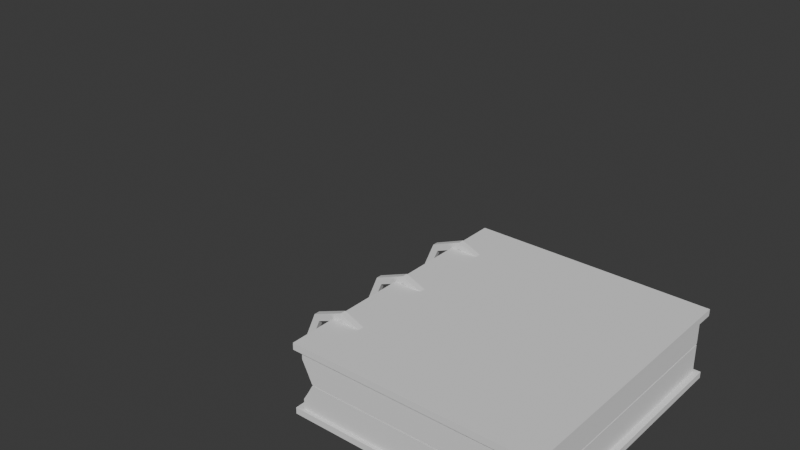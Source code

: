 # Source: Libro.blend  (saved by Blender 4.5.90; exported with 4.5.12 LTS)
import bpy
from mathutils import Matrix  # noqa: F401  (used for matrix-valued properties, if any)

bpy.ops.wm.read_factory_settings(use_empty=True)
scene = bpy.context.scene
scene.name = 'Scene'

# ---- collections
col_collection = bpy.data.collections.new('Collection'); scene.collection.children.link(col_collection)

# ---- world
world_world = bpy.data.worlds.new('World'); scene.world = world_world
world_world.use_nodes = True; world_world.node_tree.nodes.clear()
_N = world_world.node_tree.nodes; _L = world_world.node_tree.links
n0 = _N.new('ShaderNodeOutputWorld'); n0.name = 'World Output'; n0.location = (200, 100)
n1 = _N.new('ShaderNodeBackground'); n1.name = 'Background'; n1.location = (-200, 100)
n1.inputs[0].default_value = (0.05088, 0.05088, 0.05088, 1.0)
_L.new(n1.outputs[0], n0.inputs[0])
n0.is_active_output = True
world_world.color = (0.05088, 0.05088, 0.05088)
world_world.sun_shadow_jitter_overblur = 0.0

# ---- meshes
me_cube_003 = bpy.data.meshes.new('Cube.003')
me_cube_003.from_pydata([(-1.0, -1.0, -0.1473), (-0.9748, -0.9748, 1.0), (-1.0, 1.0, -0.1473), (-0.9748, 0.9748, 1.0), (-0.04441, 1.0, -0.1473), (-0.04441, 0.9748, 1.0), (-0.04441, -1.0, -0.1473), (-0.04441, -0.9748, 1.0), (3.258e-09, 1.0, -0.1473), (0.0, 0.9748, 1.0), (3.258e-09, -1.0, -0.1473), (0.0, -0.9748, 1.0), (-1.0, -1.0, 1.0), (-1.0, 1.0, 1.0), (-0.04441, -1.0, 1.0), (-0.04441, 1.0, 1.0), (0.0, 1.0, 1.0), (0.0, -1.0, 1.0), (-0.04441, 0.9748, 5.954), (-0.04441, -0.9748, 5.954), (-1.08e-08, 0.9748, 2.43), (-1.08e-08, -0.9748, 2.43), (-0.9748, -0.9748, 5.954), (-0.9748, 0.9748, 5.954), (3.258e-09, -0.9748, -0.1473), (3.258e-09, 0.9748, -0.1473), (-1.0, -1.0, 11.98), (-0.9748, -0.9748, 10.91), (-1.0, 1.0, 11.98), (-0.9748, 0.9748, 10.91), (-0.04441, 1.0, 11.98), (-0.04441, 0.9748, 10.91), (-0.04441, -1.0, 11.98), (-0.04441, -0.9748, 10.91), (4.573e-08, 1.0, 11.98), (4.164e-08, 0.9748, 10.91), (4.573e-08, -1.0, 11.98), (4.164e-08, -0.9748, 10.91), (-0.04441, 1.0, 10.91), (-1.0, 1.0, 10.91), (-1.0, -1.0, 10.91), (4.164e-08, 1.0, 10.91), (-0.04441, -1.0, 10.91), (4.164e-08, -1.0, 10.91), (-0.04441, 0.9748, 6.186), (-0.04441, -0.9748, 6.186), (3.518e-08, 0.9748, 9.216), (3.518e-08, -0.9748, 9.216), (-0.9748, 0.9748, 6.186), (-0.9748, -0.9748, 6.186), (4.573e-08, 0.9741, 11.98), (4.57e-08, -0.977, 11.97), (0.02798, 1.0, 1.0), (0.02798, 1.0, -0.1473), (0.02798, -1.0, 1.0), (0.02798, -1.0, -0.1473), (0.02798, -0.9748, -0.1473), (0.02798, 0.9748, 1.0), (0.02798, -0.9748, 1.0), (0.02798, 0.9748, -0.1473), (0.02798, 1.0, 10.91), (0.02798, 1.0, 11.98), (0.02798, -1.0, 10.91), (0.02798, -1.0, 11.98), (0.02798, -0.977, 11.97), (0.02798, 0.9748, 10.91), (0.02798, -0.9748, 10.91), (0.02798, 0.9741, 11.98), (0.1483, -0.02098, 5.876), (0.1483, 0.02098, 5.876), (0.1023, -0.02098, 1.485), (0.1023, 0.02098, 1.485), (-0.008833, -0.02098, -0.3344), (-0.008833, 0.02098, -0.3344), (-0.12, -0.02098, 1.485), (-0.12, 0.02098, 1.485), (-0.12, -0.02098, 10.27), (-0.12, 0.02098, 10.27), (-0.008833, -0.02098, 12.09), (-0.008833, 0.02098, 12.09), (0.1023, -0.02098, 10.27), (0.1023, 0.02098, 10.27), (0.1792, -0.02098, 5.876), (0.1241, -0.02098, 0.6213), (0.1241, 0.02098, 0.6213), (0.1792, 0.02098, 5.876), (-0.008833, -0.02098, -1.555), (-0.008833, 0.02098, -1.555), (-0.1418, -0.02098, 0.6213), (-0.1418, 0.02098, 0.6213), (-0.1418, -0.02098, 11.13), (-0.1418, 0.02098, 11.13), (-0.008833, -0.02098, 13.31), (-0.008833, 0.02098, 13.31), (0.1241, -0.02098, 11.13), (0.1241, 0.02098, 11.13), (0.1483, -0.6344, 5.876), (0.1483, -0.5924, 5.876), (0.1023, -0.6344, 1.485), (0.1023, -0.5924, 1.485), (-0.008833, -0.6344, -0.3344), (-0.008833, -0.5924, -0.3344), (-0.12, -0.6344, 1.485), (-0.12, -0.5924, 1.485), (-0.12, -0.6344, 10.27), (-0.12, -0.5924, 10.27), (-0.008833, -0.6344, 12.09), (-0.008833, -0.5924, 12.09), (0.1023, -0.6344, 10.27), (0.1023, -0.5924, 10.27), (0.1792, -0.6344, 5.876), (0.1241, -0.6344, 0.6213), (0.1241, -0.5924, 0.6213), (0.1792, -0.5924, 5.876), (-0.008833, -0.6344, -1.555), (-0.008833, -0.5924, -1.555), (-0.1418, -0.6344, 0.6213), (-0.1418, -0.5924, 0.6213), (-0.1418, -0.6344, 11.13), (-0.1418, -0.5924, 11.13), (-0.008833, -0.6344, 13.31), (-0.008833, -0.5924, 13.31), (0.1241, -0.6344, 11.13), (0.1241, -0.5924, 11.13), (0.1483, 0.6009, 5.876), (0.1483, 0.6428, 5.876), (0.1023, 0.6009, 1.485), (0.1023, 0.6428, 1.485), (-0.008833, 0.6009, -0.3344), (-0.008833, 0.6428, -0.3344), (-0.12, 0.6009, 1.485), (-0.12, 0.6428, 1.485), (-0.12, 0.6009, 10.27), (-0.12, 0.6428, 10.27), (-0.008833, 0.6009, 12.09), (-0.008833, 0.6428, 12.09), (0.1023, 0.6009, 10.27), (0.1023, 0.6428, 10.27), (0.1792, 0.6009, 5.876), (0.1241, 0.6009, 0.6213), (0.1241, 0.6428, 0.6213), (0.1792, 0.6428, 5.876), (-0.008833, 0.6009, -1.555), (-0.008833, 0.6428, -1.555), (-0.1418, 0.6009, 0.6213), (-0.1418, 0.6428, 0.6213), (-0.1418, 0.6009, 11.13), (-0.1418, 0.6428, 11.13), (-0.008833, 0.6009, 13.31), (-0.008833, 0.6428, 13.31), (0.1241, 0.6009, 11.13), (0.1241, 0.6428, 11.13), (-0.0222, 1.0, -0.1473), (-0.0222, -1.0, 1.0), (-0.0222, 1.0, 1.0), (-0.0222, -1.0, -0.1473), (-0.0222, -0.9748, 1.0), (-0.0222, 0.9748, 1.0), (-0.0222, -0.9748, 4.133), (-0.0222, 0.9748, 4.133), (-0.0222, 1.0, 10.91), (-0.0222, -1.0, 11.98), (-0.0222, 1.0, 11.98), (-0.0222, -1.0, 10.91), (-0.0222, 0.9748, 10.91), (-0.0222, -0.9748, 10.91), (-0.0222, 0.9748, 7.772), (-0.0222, -0.9748, 7.772)], [], [(0, 12, 13, 2), (6, 14, 12, 0), (1, 7, 19, 22), (2, 4, 6, 0), (155, 153, 14, 6), (2, 13, 15, 4), (152, 154, 16, 8), (152, 8, 25, 24, 10, 155), (1, 3, 13, 12), (7, 1, 12, 14), (3, 5, 15, 13), (156, 7, 14, 153), (157, 9, 16, 154), (18, 23, 22, 19), (159, 18, 19, 158), (3, 1, 22, 23), (156, 11, 21, 158), (5, 3, 23, 18), (157, 5, 18, 159), (50, 51, 64, 67), (35, 41, 60, 65), (9, 11, 58, 57), (20, 21, 11, 9), (30, 38, 39, 28), (28, 39, 40, 26), (30, 28, 26, 32), (33, 27, 49, 45), (165, 33, 45, 167), (162, 30, 32, 161), (26, 40, 42, 32), (162, 160, 38, 30), (161, 163, 43, 36), (27, 29, 48, 49), (31, 29, 39, 38), (29, 27, 40, 39), (164, 31, 38, 160), (27, 33, 42, 40), (165, 37, 43, 163), (48, 44, 45, 49), (166, 46, 47, 167), (29, 31, 44, 48), (164, 35, 46, 166), (17, 10, 55, 54), (8, 16, 52, 53), (34, 50, 67, 61), (47, 46, 35, 37), (54, 55, 56, 58), (53, 52, 57, 59), (59, 57, 58, 56), (61, 67, 65, 60), (62, 66, 64, 63), (65, 67, 64, 66), (10, 24, 56, 55), (43, 37, 66, 62), (37, 35, 65, 66), (16, 9, 57, 52), (41, 34, 61, 60), (24, 25, 59, 56), (11, 17, 54, 58), (36, 43, 62, 63), (51, 36, 63, 64), (25, 8, 53, 59), (82, 85, 84, 83), (83, 84, 87, 86), (86, 87, 89, 88), (89, 75, 74, 88), (75, 73, 72, 74), (90, 91, 93, 92), (91, 90, 76, 77), (92, 93, 95, 94), (94, 95, 85, 82), (77, 76, 78, 79), (70, 68, 82, 83), (69, 71, 84, 85), (72, 70, 83, 86), (71, 73, 87, 84), (74, 72, 86, 88), (73, 75, 89, 87), (81, 79, 78, 80), (71, 69, 68, 70), (69, 81, 80, 68), (71, 70, 72, 73), (78, 76, 90, 92), (77, 79, 93, 91), (80, 78, 92, 94), (79, 81, 95, 93), (68, 80, 94, 82), (81, 69, 85, 95), (110, 113, 112, 111), (111, 112, 115, 114), (114, 115, 117, 116), (117, 103, 102, 116), (103, 101, 100, 102), (118, 119, 121, 120), (119, 118, 104, 105), (120, 121, 123, 122), (122, 123, 113, 110), (105, 104, 106, 107), (98, 96, 110, 111), (97, 99, 112, 113), (100, 98, 111, 114), (99, 101, 115, 112), (102, 100, 114, 116), (101, 103, 117, 115), (109, 107, 106, 108), (99, 97, 96, 98), (97, 109, 108, 96), (99, 98, 100, 101), (106, 104, 118, 120), (105, 107, 121, 119), (108, 106, 120, 122), (107, 109, 123, 121), (96, 108, 122, 110), (109, 97, 113, 123), (138, 141, 140, 139), (139, 140, 143, 142), (142, 143, 145, 144), (145, 131, 130, 144), (131, 129, 128, 130), (146, 147, 149, 148), (147, 146, 132, 133), (148, 149, 151, 150), (150, 151, 141, 138), (133, 132, 134, 135), (126, 124, 138, 139), (125, 127, 140, 141), (128, 126, 139, 142), (127, 129, 143, 140), (130, 128, 142, 144), (129, 131, 145, 143), (137, 135, 134, 136), (127, 125, 124, 126), (125, 137, 136, 124), (127, 126, 128, 129), (134, 132, 146, 148), (133, 135, 149, 147), (136, 134, 148, 150), (135, 137, 151, 149), (124, 136, 150, 138), (137, 125, 141, 151), (9, 157, 159, 20), (7, 156, 158, 19), (20, 159, 158, 21), (5, 157, 154, 15), (11, 156, 153, 17), (4, 152, 155, 6), (4, 15, 154, 152), (10, 17, 153, 155), (31, 164, 166, 44), (44, 166, 167, 45), (33, 165, 163, 42), (35, 164, 160, 41), (32, 42, 163, 161), (34, 41, 160, 162), (34, 162, 161, 36, 51, 50), (37, 165, 167, 47)])
_uv = me_cube_003.uv_layers.new(name='UVMap')
_uv.uv.foreach_set('vector', [0.375, 0.0, 0.625, 0.0, 0.625, 0.25, 0.375, 0.25, 0.375, 0.9167, 0.625, 0.9167, 0.625, 1.0, 0.375, 1.0, 0.8728, 0.7468, 0.7917, 0.7468, 0.7917, 0.7468, 0.8728, 0.7468, 0.125, 0.5, 0.2083, 0.5, 0.2083, 0.75, 0.125, 0.75, 0.375, 0.8958, 0.625, 0.8958, 0.625, 0.9167, 0.375, 0.9167, 0.375, 0.25, 0.625, 0.25, 0.625, 0.3333, 0.375, 0.3333, 0.375, 0.3542, 0.625, 0.3542, 0.625, 0.375, 0.375, 0.375, 0.2292, 0.5, 0.25, 0.5, 0.25, 0.5031, 0.25, 0.7468, 0.25, 0.75, 0.2292, 0.75, 0.8728, 0.7468, 0.8728, 0.5032, 0.875, 0.5, 0.875, 0.75, 0.7917, 0.7468, 0.8728, 0.7468, 0.875, 0.75, 0.7917, 0.75, 0.8728, 0.5032, 0.7917, 0.5032, 0.7917, 0.5, 0.875, 0.5, 0.7708, 0.7468, 0.7917, 0.7468, 0.7917, 0.75, 0.7708, 0.75, 0.7708, 0.5032, 0.75, 0.5032, 0.75, 0.5, 0.7708, 0.5, 0.7917, 0.5032, 0.8728, 0.5032, 0.8728, 0.7468, 0.7917, 0.7468, 0.7708, 0.5032, 0.7917, 0.5032, 0.7917, 0.7468, 0.7708, 0.7468, 0.8728, 0.5032, 0.8728, 0.7468, 0.8728, 0.7468, 0.8728, 0.5032, 0.7708, 0.7468, 0.75, 0.7468, 0.75, 0.7468, 0.7708, 0.7468, 0.7917, 0.5032, 0.8728, 0.5032, 0.8728, 0.5032, 0.7917, 0.5032, 0.7708, 0.5032, 0.7917, 0.5032, 0.7917, 0.5032, 0.7708, 0.5032, 0.25, 0.5042, 0.2515, 0.7471, 0.2515, 0.7471, 0.25, 0.5042, 0.75, 0.5032, 0.75, 0.5, 0.75, 0.5, 0.75, 0.5032, 0.75, 0.5032, 0.75, 0.7468, 0.75, 0.7468, 0.75, 0.5032, 0.75, 0.5032, 0.75, 0.7468, 0.75, 0.7468, 0.75, 0.5032, 0.375, 0.4167, 0.625, 0.4167, 0.625, 0.5, 0.375, 0.5, 0.375, 0.5, 0.625, 0.5, 0.625, 0.75, 0.375, 0.75, 0.2917, 0.5, 0.375, 0.5, 0.375, 0.75, 0.2917, 0.75, 0.7083, 0.7468, 0.6272, 0.7468, 0.6272, 0.7468, 0.7083, 0.7468, 0.7292, 0.7468, 0.7083, 0.7468, 0.7083, 0.7468, 0.7292, 0.7468, 0.2708, 0.5, 0.2917, 0.5, 0.2917, 0.75, 0.2708, 0.75, 0.375, 0.75, 0.625, 0.75, 0.625, 0.8333, 0.375, 0.8333, 0.375, 0.3958, 0.625, 0.3958, 0.625, 0.4167, 0.375, 0.4167, 0.375, 0.8542, 0.625, 0.8542, 0.625, 0.875, 0.375, 0.875, 0.6272, 0.7468, 0.6272, 0.5032, 0.6272, 0.5032, 0.6272, 0.7468, 0.7083, 0.5032, 0.6272, 0.5032, 0.625, 0.5, 0.7083, 0.5, 0.6272, 0.5032, 0.6272, 0.7468, 0.625, 0.75, 0.625, 0.5, 0.7292, 0.5032, 0.7083, 0.5032, 0.7083, 0.5, 0.7292, 0.5, 0.6272, 0.7468, 0.7083, 0.7468, 0.7083, 0.75, 0.625, 0.75, 0.7292, 0.7468, 0.75, 0.7468, 0.75, 0.75, 0.7292, 0.75, 0.6272, 0.5032, 0.7083, 0.5032, 0.7083, 0.7468, 0.6272, 0.7468, 0.7292, 0.5032, 0.75, 0.5032, 0.75, 0.7468, 0.7292, 0.7468, 0.6272, 0.5032, 0.7083, 0.5032, 0.7083, 0.5032, 0.6272, 0.5032, 0.7292, 0.5032, 0.75, 0.5032, 0.75, 0.5032, 0.7292, 0.5032, 0.625, 0.875, 0.375, 0.875, 0.375, 0.875, 0.625, 0.875, 0.375, 0.375, 0.625, 0.375, 0.625, 0.375, 0.375, 0.375, 0.25, 0.5, 0.25, 0.5042, 0.25, 0.5042, 0.25, 0.5, 0.75, 0.7468, 0.75, 0.5032, 0.75, 0.5032, 0.75, 0.7468, 0.75, 0.75, 0.25, 0.75, 0.25, 0.7468, 0.75, 0.7468, 0.25, 0.5, 0.75, 0.5, 0.75, 0.5032, 0.25, 0.5031, 0.25, 0.5031, 0.75, 0.5032, 0.75, 0.7468, 0.25, 0.7468, 0.25, 0.5, 0.25, 0.5042, 0.75, 0.5032, 0.75, 0.5, 0.75, 0.75, 0.75, 0.7468, 0.2515, 0.7471, 0.25, 0.75, 0.75, 0.5032, 0.25, 0.5042, 0.2515, 0.7471, 0.75, 0.7468, 0.25, 0.75, 0.25, 0.7468, 0.25, 0.7468, 0.25, 0.75, 0.75, 0.75, 0.75, 0.7468, 0.75, 0.7468, 0.75, 0.75, 0.75, 0.7468, 0.75, 0.5032, 0.75, 0.5032, 0.75, 0.7468, 0.75, 0.5, 0.75, 0.5032, 0.75, 0.5032, 0.75, 0.5, 0.625, 0.375, 0.375, 0.375, 0.375, 0.375, 0.625, 0.375, 0.25, 0.7468, 0.25, 0.5031, 0.25, 0.5031, 0.25, 0.7468, 0.75, 0.7468, 0.75, 0.75, 0.75, 0.75, 0.75, 0.7468, 0.375, 0.875, 0.625, 0.875, 0.625, 0.875, 0.375, 0.875, 0.2515, 0.7471, 0.25, 0.75, 0.25, 0.75, 0.2515, 0.7471, 0.25, 0.5031, 0.25, 0.5, 0.25, 0.5, 0.25, 0.5031, 1.0, 0.5, 1.0, 1.0, 0.875, 1.0, 0.875, 0.5, 0.875, 0.5, 0.875, 1.0, 0.75, 1.0, 0.75, 0.5, 0.75, 0.5, 0.75, 1.0, 0.625, 1.0, 0.625, 0.5, 0.4197, 0.08029, 0.3918, 0.1082, 0.8918, 0.1082, 0.9197, 0.08029, 0.3918, 0.1082, 0.4506, 0.25, 0.9506, 0.25, 0.8918, 0.1082, 0.375, 0.5, 0.375, 1.0, 0.25, 1.0, 0.25, 0.5, 0.08029, 0.08029, 0.5803, 0.08029, 0.6082, 0.1082, 0.1082, 0.1082, 0.25, 0.5, 0.25, 1.0, 0.125, 1.0, 0.125, 0.5, 0.125, 0.5, 0.125, 1.0, 0.0, 1.0, 0.0, 0.5, 0.1082, 0.1082, 0.6082, 0.1082, 0.5494, 0.25, 0.04943, 0.25, 0.8918, 0.3918, 0.75, 0.4506, 0.75, 0.49, 0.9197, 0.4197, 0.25, 0.4506, 0.3918, 0.3918, 0.4197, 0.4197, 0.25, 0.49, 0.9506, 0.25, 0.8918, 0.3918, 0.9197, 0.4197, 0.99, 0.25, 0.3918, 0.3918, 0.4506, 0.25, 0.49, 0.25, 0.4197, 0.4197, 0.8918, 0.1082, 0.9506, 0.25, 0.99, 0.25, 0.9197, 0.08029, 0.4506, 0.25, 0.3918, 0.1082, 0.4197, 0.08029, 0.49, 0.25, 0.1082, 0.3918, 0.04943, 0.25, 0.5494, 0.25, 0.6082, 0.3918, 0.3918, 0.3918, 0.25, 0.4506, 0.75, 0.4506, 0.8918, 0.3918, 0.25, 0.4506, 0.1082, 0.3918, 0.6082, 0.3918, 0.75, 0.4506, 0.3918, 0.3918, 0.8918, 0.3918, 0.9506, 0.25, 0.4506, 0.25, 0.5494, 0.25, 0.6082, 0.1082, 0.5803, 0.08029, 0.51, 0.25, 0.1082, 0.1082, 0.04943, 0.25, 0.01, 0.25, 0.08029, 0.08029, 0.6082, 0.3918, 0.5494, 0.25, 0.51, 0.25, 0.5803, 0.4197, 0.04943, 0.25, 0.1082, 0.3918, 0.08029, 0.4197, 0.01, 0.25, 0.75, 0.4506, 0.6082, 0.3918, 0.5803, 0.4197, 0.75, 0.49, 0.1082, 0.3918, 0.25, 0.4506, 0.25, 0.49, 0.08029, 0.4197, 1.0, 0.5, 1.0, 1.0, 0.875, 1.0, 0.875, 0.5, 0.875, 0.5, 0.875, 1.0, 0.75, 1.0, 0.75, 0.5, 0.75, 0.5, 0.75, 1.0, 0.625, 1.0, 0.625, 0.5, 0.4197, 0.08029, 0.3918, 0.1082, 0.8918, 0.1082, 0.9197, 0.08029, 0.3918, 0.1082, 0.4506, 0.25, 0.9506, 0.25, 0.8918, 0.1082, 0.375, 0.5, 0.375, 1.0, 0.25, 1.0, 0.25, 0.5, 0.08029, 0.08029, 0.5803, 0.08029, 0.6082, 0.1082, 0.1082, 0.1082, 0.25, 0.5, 0.25, 1.0, 0.125, 1.0, 0.125, 0.5, 0.125, 0.5, 0.125, 1.0, 0.0, 1.0, 0.0, 0.5, 0.1082, 0.1082, 0.6082, 0.1082, 0.5494, 0.25, 0.04943, 0.25, 0.8918, 0.3918, 0.75, 0.4506, 0.75, 0.49, 0.9197, 0.4197, 0.25, 0.4506, 0.3918, 0.3918, 0.4197, 0.4197, 0.25, 0.49, 0.9506, 0.25, 0.8918, 0.3918, 0.9197, 0.4197, 0.99, 0.25, 0.3918, 0.3918, 0.4506, 0.25, 0.49, 0.25, 0.4197, 0.4197, 0.8918, 0.1082, 0.9506, 0.25, 0.99, 0.25, 0.9197, 0.08029, 0.4506, 0.25, 0.3918, 0.1082, 0.4197, 0.08029, 0.49, 0.25, 0.1082, 0.3918, 0.04943, 0.25, 0.5494, 0.25, 0.6082, 0.3918, 0.3918, 0.3918, 0.25, 0.4506, 0.75, 0.4506, 0.8918, 0.3918, 0.25, 0.4506, 0.1082, 0.3918, 0.6082, 0.3918, 0.75, 0.4506, 0.3918, 0.3918, 0.8918, 0.3918, 0.9506, 0.25, 0.4506, 0.25, 0.5494, 0.25, 0.6082, 0.1082, 0.5803, 0.08029, 0.51, 0.25, 0.1082, 0.1082, 0.04943, 0.25, 0.01, 0.25, 0.08029, 0.08029, 0.6082, 0.3918, 0.5494, 0.25, 0.51, 0.25, 0.5803, 0.4197, 0.04943, 0.25, 0.1082, 0.3918, 0.08029, 0.4197, 0.01, 0.25, 0.75, 0.4506, 0.6082, 0.3918, 0.5803, 0.4197, 0.75, 0.49, 0.1082, 0.3918, 0.25, 0.4506, 0.25, 0.49, 0.08029, 0.4197, 1.0, 0.5, 1.0, 1.0, 0.875, 1.0, 0.875, 0.5, 0.875, 0.5, 0.875, 1.0, 0.75, 1.0, 0.75, 0.5, 0.75, 0.5, 0.75, 1.0, 0.625, 1.0, 0.625, 0.5, 0.4197, 0.08029, 0.3918, 0.1082, 0.8918, 0.1082, 0.9197, 0.08029, 0.3918, 0.1082, 0.4506, 0.25, 0.9506, 0.25, 0.8918, 0.1082, 0.375, 0.5, 0.375, 1.0, 0.25, 1.0, 0.25, 0.5, 0.08029, 0.08029, 0.5803, 0.08029, 0.6082, 0.1082, 0.1082, 0.1082, 0.25, 0.5, 0.25, 1.0, 0.125, 1.0, 0.125, 0.5, 0.125, 0.5, 0.125, 1.0, 0.0, 1.0, 0.0, 0.5, 0.1082, 0.1082, 0.6082, 0.1082, 0.5494, 0.25, 0.04943, 0.25, 0.8918, 0.3918, 0.75, 0.4506, 0.75, 0.49, 0.9197, 0.4197, 0.25, 0.4506, 0.3918, 0.3918, 0.4197, 0.4197, 0.25, 0.49, 0.9506, 0.25, 0.8918, 0.3918, 0.9197, 0.4197, 0.99, 0.25, 0.3918, 0.3918, 0.4506, 0.25, 0.49, 0.25, 0.4197, 0.4197, 0.8918, 0.1082, 0.9506, 0.25, 0.99, 0.25, 0.9197, 0.08029, 0.4506, 0.25, 0.3918, 0.1082, 0.4197, 0.08029, 0.49, 0.25, 0.1082, 0.3918, 0.04943, 0.25, 0.5494, 0.25, 0.6082, 0.3918, 0.3918, 0.3918, 0.25, 0.4506, 0.75, 0.4506, 0.8918, 0.3918, 0.25, 0.4506, 0.1082, 0.3918, 0.6082, 0.3918, 0.75, 0.4506, 0.3918, 0.3918, 0.8918, 0.3918, 0.9506, 0.25, 0.4506, 0.25, 0.5494, 0.25, 0.6082, 0.1082, 0.5803, 0.08029, 0.51, 0.25, 0.1082, 0.1082, 0.04943, 0.25, 0.01, 0.25, 0.08029, 0.08029, 0.6082, 0.3918, 0.5494, 0.25, 0.51, 0.25, 0.5803, 0.4197, 0.04943, 0.25, 0.1082, 0.3918, 0.08029, 0.4197, 0.01, 0.25, 0.75, 0.4506, 0.6082, 0.3918, 0.5803, 0.4197, 0.75, 0.49, 0.1082, 0.3918, 0.25, 0.4506, 0.25, 0.49, 0.08029, 0.4197, 0.75, 0.5032, 0.7708, 0.5032, 0.7708, 0.5032, 0.75, 0.5032, 0.7917, 0.7468, 0.7708, 0.7468, 0.7708, 0.7468, 0.7917, 0.7468, 0.75, 0.5032, 0.7708, 0.5032, 0.7708, 0.7468, 0.75, 0.7468, 0.7917, 0.5032, 0.7708, 0.5032, 0.7708, 0.5, 0.7917, 0.5, 0.75, 0.7468, 0.7708, 0.7468, 0.7708, 0.75, 0.75, 0.75, 0.2083, 0.5, 0.2292, 0.5, 0.2292, 0.75, 0.2083, 0.75, 0.375, 0.3333, 0.625, 0.3333, 0.625, 0.3542, 0.375, 0.3542, 0.375, 0.875, 0.625, 0.875, 0.625, 0.8958, 0.375, 0.8958, 0.7083, 0.5032, 0.7292, 0.5032, 0.7292, 0.5032, 0.7083, 0.5032, 0.7083, 0.5032, 0.7292, 0.5032, 0.7292, 0.7468, 0.7083, 0.7468, 0.7083, 0.7468, 0.7292, 0.7468, 0.7292, 0.75, 0.7083, 0.75, 0.75, 0.5032, 0.7292, 0.5032, 0.7292, 0.5, 0.75, 0.5, 0.375, 0.8333, 0.625, 0.8333, 0.625, 0.8542, 0.375, 0.8542, 0.375, 0.375, 0.625, 0.375, 0.625, 0.3958, 0.375, 0.3958, 0.25, 0.5, 0.2708, 0.5, 0.2708, 0.75, 0.25, 0.75, 0.2515, 0.7471, 0.25, 0.5042, 0.75, 0.7468, 0.7292, 0.7468, 0.7292, 0.7468, 0.75, 0.7468])
me_cube_003.update()
arm_armature_002 = bpy.data.armatures.new('Armature.002')  # bones are not reproduced

# ---- objects
ob_empty = bpy.data.objects.new('Empty', None)
ob_empty_001 = bpy.data.objects.new('Empty.001', None)
ob_libro = bpy.data.objects.new('lIBRO', me_cube_003)
ob_armature = bpy.data.objects.new('Armature', arm_armature_002)

# ---- transforms, parenting, visibility, modifiers, constraints
ob_empty.location = (0.02225, -4.345e-07, 3.234)
ob_empty.rotation_euler = (1.571, -0.0, -0.0)
ob_empty.scale = (2.062, 2.062, 2.062)
ob_empty.empty_display_type = 'IMAGE'
ob_empty.empty_display_size = 1.732
ob_empty.empty_image_offset = (-0.5, -1.443)
ob_empty_001.location = (-4.857, -2.326, 3.234)
ob_empty_001.rotation_euler = (1.571, -0.0, 1.571)
ob_empty_001.scale = (2.062, 2.062, 2.062)
ob_empty_001.empty_display_type = 'IMAGE'
ob_empty_001.empty_display_size = 1.732
ob_empty_001.empty_image_offset = (-0.5, -1.443)
ob_libro.parent = ob_armature
ob_libro.matrix_parent_inverse = Matrix(((1.0, -0.0, 0.0, 0.0005713), (-0.0, 1.0, -0.0, 2.355), (-0.0, -0.0, 1.0, 0.8634), (-0.0, 0.0, -0.0, 1.0)))
ob_libro.location = (-0.0005713, -2.355, -0.3959)
ob_libro.rotation_euler = (-0.0, 3.142, -0.0)
ob_libro.scale = (1.737, 1.0, 0.04396)
_vg = ob_libro.vertex_groups.new(name='bACK_COVER')
_vg.add([26, 27, 28, 29, 30, 31, 32, 33, 34, 35, 36, 37, 38, 39, 40, 41, 42, 43, 44, 45, 46, 47, 48, 49, 50, 51, 60, 61, 62, 63, 64, 65, 66, 67, 160, 161, 162, 163, 164, 165, 166, 167], 1.0, 'REPLACE')
_vg = ob_libro.vertex_groups.new(name='side_cover')
_vg.add([68, 69, 70, 71, 72, 73, 74, 75, 76, 77, 78, 79, 80, 81, 82, 83, 84, 85, 86, 87, 88, 89, 90, 91, 92, 93, 94, 95, 96, 97, 98, 99, 100, 101, 102, 103, 104, 105, 106, 107, 108, 109, 110, 111, 112, 113, 114, 115, 116, 117, 118, 119, 120, 121, 122, 123, 124, 125, 126, 127, 128, 129, 130, 131, 132, 133, 134, 135, 136, 137, 138, 139, 140, 141, 142, 143, 144, 145, 146, 147, 148, 149, 150, 151], 1.0, 'REPLACE')
_vg = ob_libro.vertex_groups.new(name='Front_cover')
_vg.add([0, 1, 2, 3, 4, 5, 6, 7, 8, 9, 10, 11, 12, 13, 14, 15, 16, 17, 18, 19, 20, 21, 22, 23, 24, 25, 52, 53, 54, 55, 56, 57, 58, 59, 152, 153, 154, 155, 156, 157, 158, 159], 1.0, 'REPLACE')
_m = ob_libro.modifiers.new('Armature', 'ARMATURE')
_m.object = ob_armature
ob_armature.location = (-0.0005713, -2.355, -0.8634)
ob_armature.show_axis = True
ob_armature.show_in_front = True

# ---- collection membership
col_collection.objects.link(ob_empty)
col_collection.objects.link(ob_empty_001)
col_collection.objects.link(ob_libro)
col_collection.objects.link(ob_armature)

# ---- scene / render settings (as saved in the file)
scene.frame_start = 1; scene.frame_end = 250; scene.frame_set(1)
scene.render.engine = 'BLENDER_EEVEE_NEXT'
bpy.context.view_layer.update()

# ---- added for rendering (the .blend has no active camera and no usable light): camera, sun
cam_auto = bpy.data.cameras.new('AutoCamera')
cam_auto.lens = 50.0
cam_auto.sensor_width = 36.0
cam_auto.clip_end = 1000.0
ob_auto_camera = bpy.data.objects.new('AutoCamera', cam_auto)
scene.collection.objects.link(ob_auto_camera)
ob_auto_camera.location = (4.12216, -7.33579, 3.35463)
ob_auto_camera.rotation_euler = (1.09748, -7.21219e-08, 0.694738)
scene.camera = ob_auto_camera
light_auto_sun = bpy.data.lights.new('AutoSun', 'SUN')
light_auto_sun.energy = 3.0
light_auto_sun.angle = 0.0523599
ob_auto_sun = bpy.data.objects.new('AutoSun', light_auto_sun)
scene.collection.objects.link(ob_auto_sun)
ob_auto_sun.rotation_euler = (0.872665, 0.174533, 0.523599)
bpy.context.view_layer.update()
